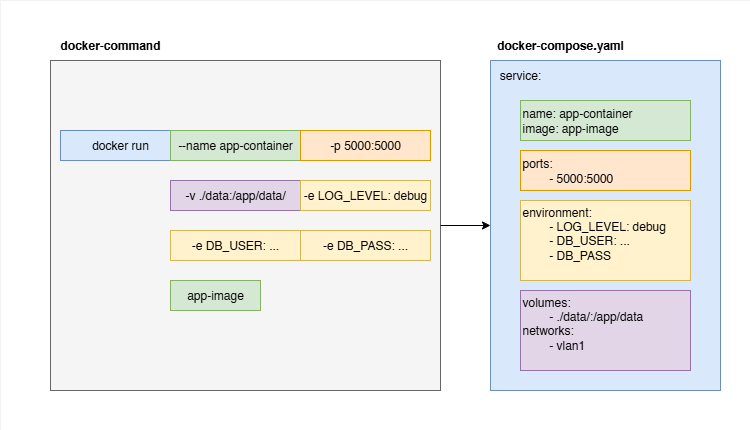

The diagram above was exported from draw.io. Its source (the exported page's mxGraphModel, read from the mxfile embedded in the PNG):
<mxGraphModel dx="1905" dy="647" grid="1" gridSize="10" guides="1" tooltips="1" connect="1" arrows="1" fold="1" page="1" pageScale="1" pageWidth="850" pageHeight="1100" math="0" shadow="0">
  <root>
    <mxCell id="0" />
    <mxCell id="1" parent="0" />
    <mxCell id="U9t09n_eAXa7O8FEynUl-17" value="" style="rounded=0;whiteSpace=wrap;html=1;fillColor=#f5f5f5;fontColor=#333333;strokeColor=#666666;" parent="1" vertex="1">
      <mxGeometry x="-30" y="120" width="390" height="330" as="geometry" />
    </mxCell>
    <mxCell id="U9t09n_eAXa7O8FEynUl-6" value="" style="rounded=0;whiteSpace=wrap;html=1;fillColor=#dae8fc;strokeColor=#6c8ebf;" parent="1" vertex="1">
      <mxGeometry x="410" y="120" width="230" height="330" as="geometry" />
    </mxCell>
    <mxCell id="U9t09n_eAXa7O8FEynUl-1" value="&lt;div&gt;name: app-container&lt;/div&gt;&lt;div&gt;image: app-image&lt;/div&gt;" style="rounded=0;whiteSpace=wrap;html=1;align=left;labelPosition=center;verticalLabelPosition=middle;verticalAlign=middle;fillColor=#d5e8d4;strokeColor=#82b366;" parent="1" vertex="1">
      <mxGeometry x="440" y="160" width="170" height="40" as="geometry" />
    </mxCell>
    <mxCell id="U9t09n_eAXa7O8FEynUl-2" value="ports:&lt;div&gt;&lt;span style=&quot;white-space: pre;&quot;&gt;&#09;&lt;/span&gt;- 5000:5000&lt;br&gt;&lt;/div&gt;" style="rounded=0;whiteSpace=wrap;html=1;align=left;labelPosition=center;verticalLabelPosition=middle;verticalAlign=middle;fillColor=#ffe6cc;strokeColor=#d79b00;" parent="1" vertex="1">
      <mxGeometry x="440" y="210" width="170" height="40" as="geometry" />
    </mxCell>
    <mxCell id="U9t09n_eAXa7O8FEynUl-3" value="environment:&lt;div&gt;&lt;span style=&quot;white-space: pre;&quot;&gt;&#09;&lt;/span&gt;- LOG_LEVEL: debug&lt;br&gt;&lt;/div&gt;&lt;div&gt;&amp;nbsp; &amp;nbsp; &amp;nbsp; &amp;nbsp; - DB_USER: ...&lt;/div&gt;&lt;div&gt;&amp;nbsp; &amp;nbsp; &amp;nbsp; &amp;nbsp; - DB_PASS&lt;/div&gt;&lt;div&gt;&lt;br&gt;&lt;/div&gt;" style="rounded=0;whiteSpace=wrap;html=1;align=left;labelPosition=center;verticalLabelPosition=middle;verticalAlign=middle;fillColor=#fff2cc;strokeColor=#d6b656;" parent="1" vertex="1">
      <mxGeometry x="440" y="260" width="170" height="80" as="geometry" />
    </mxCell>
    <mxCell id="U9t09n_eAXa7O8FEynUl-4" value="volumes:&lt;div&gt;&lt;span style=&quot;white-space: pre;&quot;&gt;&#09;&lt;/span&gt;- ./data/:/app/data&lt;br&gt;&lt;/div&gt;&lt;div&gt;networks:&lt;/div&gt;&lt;div&gt;&lt;span style=&quot;white-space: pre;&quot;&gt;&#09;&lt;/span&gt;- vlan1&lt;br&gt;&lt;/div&gt;&lt;div&gt;&lt;br&gt;&lt;/div&gt;" style="rounded=0;whiteSpace=wrap;html=1;align=left;labelPosition=center;verticalLabelPosition=middle;verticalAlign=middle;fillColor=#e1d5e7;strokeColor=#9673a6;" parent="1" vertex="1">
      <mxGeometry x="440" y="350" width="170" height="80" as="geometry" />
    </mxCell>
    <mxCell id="U9t09n_eAXa7O8FEynUl-7" value="service:" style="text;html=1;whiteSpace=wrap;strokeColor=none;fillColor=none;align=center;verticalAlign=middle;rounded=0;" parent="1" vertex="1">
      <mxGeometry x="410" y="120" width="60" height="30" as="geometry" />
    </mxCell>
    <mxCell id="U9t09n_eAXa7O8FEynUl-8" value="docker-compose.yaml" style="text;html=1;whiteSpace=wrap;strokeColor=none;fillColor=none;align=center;verticalAlign=middle;rounded=0;fontStyle=1" parent="1" vertex="1">
      <mxGeometry x="410" y="90" width="140" height="30" as="geometry" />
    </mxCell>
    <mxCell id="U9t09n_eAXa7O8FEynUl-9" value="docker run" style="rounded=0;whiteSpace=wrap;html=1;fillColor=#dae8fc;strokeColor=#6c8ebf;" parent="1" vertex="1">
      <mxGeometry x="-20" y="190" width="120" height="30" as="geometry" />
    </mxCell>
    <mxCell id="U9t09n_eAXa7O8FEynUl-10" value="app-image" style="rounded=0;whiteSpace=wrap;html=1;fillColor=#d5e8d4;strokeColor=#82b366;" parent="1" vertex="1">
      <mxGeometry x="90" y="340" width="90" height="30" as="geometry" />
    </mxCell>
    <mxCell id="U9t09n_eAXa7O8FEynUl-11" value="--name app-container" style="rounded=0;whiteSpace=wrap;html=1;fillColor=#d5e8d4;strokeColor=#82b366;" parent="1" vertex="1">
      <mxGeometry x="90" y="190" width="130" height="30" as="geometry" />
    </mxCell>
    <mxCell id="U9t09n_eAXa7O8FEynUl-12" value="-p 5000:5000" style="rounded=0;whiteSpace=wrap;html=1;fillColor=#ffe6cc;strokeColor=#d79b00;" parent="1" vertex="1">
      <mxGeometry x="220" y="190" width="130" height="30" as="geometry" />
    </mxCell>
    <mxCell id="U9t09n_eAXa7O8FEynUl-13" value="-v ./data:/app/data/" style="rounded=0;whiteSpace=wrap;html=1;fillColor=#e1d5e7;strokeColor=#9673a6;" parent="1" vertex="1">
      <mxGeometry x="90" y="240" width="130" height="30" as="geometry" />
    </mxCell>
    <mxCell id="U9t09n_eAXa7O8FEynUl-14" value="-e LOG_LEVEL: debug" style="rounded=0;whiteSpace=wrap;html=1;fillColor=#fff2cc;strokeColor=#d6b656;" parent="1" vertex="1">
      <mxGeometry x="220" y="240" width="130" height="30" as="geometry" />
    </mxCell>
    <mxCell id="U9t09n_eAXa7O8FEynUl-15" value="-e DB_USER: ..." style="rounded=0;whiteSpace=wrap;html=1;fillColor=#fff2cc;strokeColor=#d6b656;" parent="1" vertex="1">
      <mxGeometry x="90" y="290" width="130" height="30" as="geometry" />
    </mxCell>
    <mxCell id="U9t09n_eAXa7O8FEynUl-16" value="-e DB_PASS: ..." style="rounded=0;whiteSpace=wrap;html=1;fillColor=#fff2cc;strokeColor=#d6b656;" parent="1" vertex="1">
      <mxGeometry x="220" y="290" width="130" height="30" as="geometry" />
    </mxCell>
    <mxCell id="U9t09n_eAXa7O8FEynUl-18" style="edgeStyle=orthogonalEdgeStyle;rounded=0;orthogonalLoop=1;jettySize=auto;html=1;exitX=1;exitY=0.5;exitDx=0;exitDy=0;entryX=0;entryY=0.5;entryDx=0;entryDy=0;" parent="1" source="U9t09n_eAXa7O8FEynUl-17" target="U9t09n_eAXa7O8FEynUl-6" edge="1">
      <mxGeometry relative="1" as="geometry" />
    </mxCell>
    <mxCell id="U9t09n_eAXa7O8FEynUl-19" value="docker-command" style="text;html=1;whiteSpace=wrap;strokeColor=none;fillColor=none;align=center;verticalAlign=middle;rounded=0;fontStyle=1" parent="1" vertex="1">
      <mxGeometry x="-40" y="90" width="140" height="30" as="geometry" />
    </mxCell>
    <mxCell id="P4o7Eiw6dMV3rRr0xnH_-1" value="" style="rounded=0;whiteSpace=wrap;html=1;strokeWidth=0;fillColor=none;strokeColor=#B8B8B8;" vertex="1" parent="1">
      <mxGeometry x="-80" y="60" width="750" height="430" as="geometry" />
    </mxCell>
  </root>
</mxGraphModel>